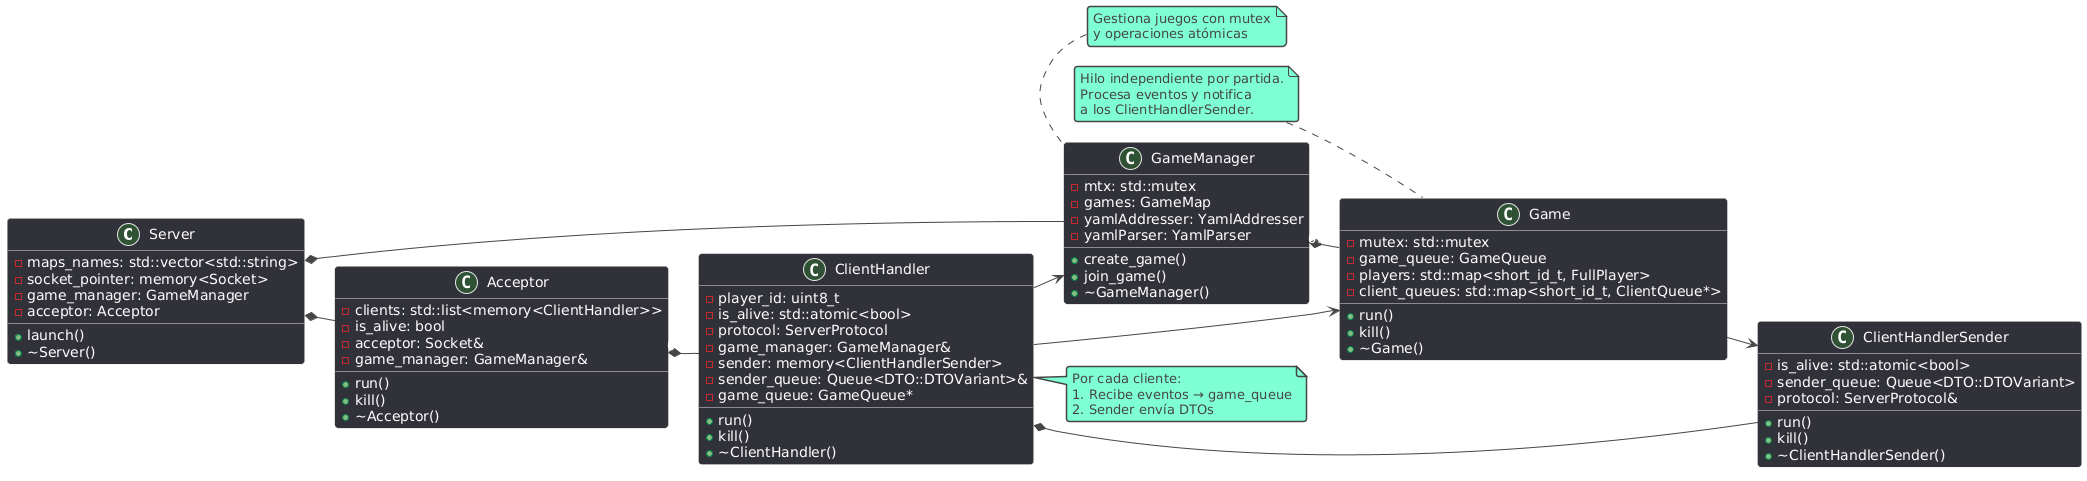

The diagram above was rendered by PlantUML. Its source (embedded in the PNG):
@startuml
!theme vibrant
left to right direction

skinparam nodesep 20
skinparam ranksep 30

!define Unique memory

class Server {
  - maps_names: std::vector<std::string>
  - socket_pointer: Unique<Socket>
  - game_manager: GameManager
  - acceptor: Acceptor
  + launch()
  + ~Server()
}

class Acceptor {
  - clients: std::list<Unique<ClientHandler>>
  - is_alive: bool
  - acceptor: Socket&
  - game_manager: GameManager&
  + run()
  + kill()
  + ~Acceptor()
}

class ClientHandler {
  - player_id: uint8_t
  - is_alive: std::atomic<bool>
  - protocol: ServerProtocol
  - game_manager: GameManager&
  - sender: Unique<ClientHandlerSender>
  - sender_queue: Queue<DTO::DTOVariant>&
  - game_queue: GameQueue*
  + run()
  + kill()
  + ~ClientHandler()
}

class ClientHandlerSender {
  - is_alive: std::atomic<bool>
  - sender_queue: Queue<DTO::DTOVariant>
  - protocol: ServerProtocol&
  + run()
  + kill()
  + ~ClientHandlerSender()
}

class GameManager {
  - mtx: std::mutex
  - games: GameMap
  - yamlAddresser: YamlAddresser
  - yamlParser: YamlParser
  + create_game()
  + join_game()
  + ~GameManager()
}

class Game {
  - mutex: std::mutex
  - game_queue: GameQueue
  - players: std::map<short_id_t, FullPlayer>
  - client_queues: std::map<short_id_t, ClientQueue*>
  + run()
  + kill()
  + ~Game()
}

' Relaciones
Server "1" *-- "1" Acceptor
Server "1" *-- "1" GameManager
Acceptor "1" *-- "0..*" ClientHandler
ClientHandler "1" *-- "1" ClientHandlerSender
ClientHandler --> GameManager
ClientHandler --> Game
GameManager "1" *-- "0..*" Game
Game --> ClientHandlerSender

' Notas adicionales
note top of GameManager
  Gestiona juegos con mutex
  y operaciones atómicas
end note

note right of ClientHandler
  Por cada cliente:
  1. Recibe eventos → game_queue
  2. Sender envía DTOs
end note

note left of Game
  Hilo independiente por partida.
  Procesa eventos y notifica
  a los ClientHandlerSender.
end note
@enduml